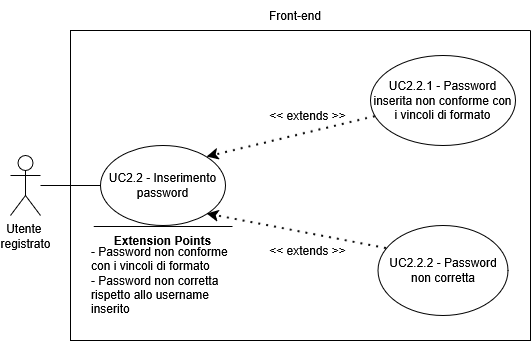

The diagram above was exported from draw.io. Its source (the exported page's mxGraphModel, read from the mxfile embedded in the PNG):
<mxGraphModel dx="1426" dy="759" grid="1" gridSize="10" guides="1" tooltips="1" connect="1" arrows="1" fold="1" page="1" pageScale="1" pageWidth="850" pageHeight="1100" math="0" shadow="0">
  <root>
    <mxCell id="0" />
    <mxCell id="1" parent="0" />
    <mxCell id="PvbxpucnfHMVoS1UX24b-1" parent="1" style="shape=umlActor;verticalLabelPosition=bottom;verticalAlign=top;html=1;outlineConnect=0;" value="&lt;div&gt;Utente&amp;nbsp;&lt;/div&gt;&lt;div&gt;registrato&lt;/div&gt;" vertex="1">
      <mxGeometry height="60" width="30" x="150" y="325" as="geometry" />
    </mxCell>
    <mxCell id="PvbxpucnfHMVoS1UX24b-2" parent="1" style="swimlane;startSize=0;" value="" vertex="1">
      <mxGeometry height="310" width="460" x="210" y="200" as="geometry">
        <mxRectangle height="40" width="50" x="270" y="110" as="alternateBounds" />
      </mxGeometry>
    </mxCell>
    <mxCell id="PvbxpucnfHMVoS1UX24b-3" parent="PvbxpucnfHMVoS1UX24b-2" style="ellipse;whiteSpace=wrap;html=1;" value="&lt;div&gt;UC2.2 - Inserimento password&lt;/div&gt;" vertex="1">
      <mxGeometry height="80" width="125" x="30" y="115" as="geometry" />
    </mxCell>
    <mxCell id="PvbxpucnfHMVoS1UX24b-4" parent="PvbxpucnfHMVoS1UX24b-2" style="ellipse;whiteSpace=wrap;html=1;" value="UC2.2.1 - Password inserita non conforme con i vincoli di formato" vertex="1">
      <mxGeometry height="90" width="145" x="300" y="25" as="geometry" />
    </mxCell>
    <mxCell id="PvbxpucnfHMVoS1UX24b-5" edge="1" parent="PvbxpucnfHMVoS1UX24b-2" source="PvbxpucnfHMVoS1UX24b-4" style="endArrow=classic;dashed=1;html=1;dashPattern=1 3;strokeWidth=2;rounded=0;entryX=1;entryY=0;entryDx=0;entryDy=0;strokeColor=default;curved=0;endFill=1;endSize=6;" target="PvbxpucnfHMVoS1UX24b-3" value="">
      <mxGeometry height="50" relative="1" width="50" as="geometry">
        <mxPoint x="130" y="300" as="sourcePoint" />
        <mxPoint x="180" y="250" as="targetPoint" />
      </mxGeometry>
    </mxCell>
    <mxCell id="PvbxpucnfHMVoS1UX24b-6" parent="PvbxpucnfHMVoS1UX24b-2" style="text;html=1;whiteSpace=wrap;strokeColor=none;fillColor=none;align=center;verticalAlign=middle;rounded=0;" value="&lt;div&gt;&amp;lt;&amp;lt; extends &amp;gt;&amp;gt;&lt;/div&gt;" vertex="1">
      <mxGeometry height="30" width="95" x="190" y="70" as="geometry" />
    </mxCell>
    <mxCell id="PvbxpucnfHMVoS1UX24b-7" parent="PvbxpucnfHMVoS1UX24b-2" style="ellipse;whiteSpace=wrap;html=1;" value="UC2.2.2 - Password non corretta" vertex="1">
      <mxGeometry height="90" width="130" x="307.5" y="195" as="geometry" />
    </mxCell>
    <mxCell id="PvbxpucnfHMVoS1UX24b-8" edge="1" parent="PvbxpucnfHMVoS1UX24b-2" source="PvbxpucnfHMVoS1UX24b-7" style="endArrow=classic;dashed=1;html=1;dashPattern=1 3;strokeWidth=2;rounded=0;entryX=1;entryY=1;entryDx=0;entryDy=0;exitX=0.065;exitY=0.256;exitDx=0;exitDy=0;strokeColor=default;curved=0;endFill=1;endSize=6;exitPerimeter=0;" target="PvbxpucnfHMVoS1UX24b-3" value="">
      <mxGeometry height="50" relative="1" width="50" as="geometry">
        <mxPoint x="170" y="370" as="sourcePoint" />
        <mxPoint x="170" y="280" as="targetPoint" />
      </mxGeometry>
    </mxCell>
    <mxCell id="PvbxpucnfHMVoS1UX24b-9" parent="PvbxpucnfHMVoS1UX24b-2" style="text;html=1;whiteSpace=wrap;strokeColor=none;fillColor=none;align=center;verticalAlign=middle;rounded=0;" value="&amp;lt;&amp;lt; extends &amp;gt;&amp;gt;" vertex="1">
      <mxGeometry height="30" width="95" x="190" y="205" as="geometry" />
    </mxCell>
    <mxCell id="PvbxpucnfHMVoS1UX24b-10" edge="1" parent="PvbxpucnfHMVoS1UX24b-2" style="endArrow=none;html=1;rounded=0;" value="">
      <mxGeometry height="50" relative="1" width="50" as="geometry">
        <mxPoint x="162" y="196" as="sourcePoint" />
        <mxPoint x="23.25" y="196" as="targetPoint" />
      </mxGeometry>
    </mxCell>
    <mxCell id="PvbxpucnfHMVoS1UX24b-11" parent="PvbxpucnfHMVoS1UX24b-2" style="text;html=1;whiteSpace=wrap;strokeColor=none;fillColor=none;align=center;verticalAlign=middle;rounded=0;strokeWidth=5;" value="&lt;b&gt;Extension Points&lt;/b&gt;" vertex="1">
      <mxGeometry height="30" width="115" x="35" y="195" as="geometry" />
    </mxCell>
    <mxCell id="PvbxpucnfHMVoS1UX24b-12" parent="PvbxpucnfHMVoS1UX24b-2" style="text;html=1;whiteSpace=wrap;strokeColor=none;fillColor=none;align=left;verticalAlign=middle;rounded=0;" value="&lt;div align=&quot;left&quot;&gt;- Password non conforme con i vincoli di formato&lt;/div&gt;&lt;div align=&quot;left&quot;&gt;- Password non corretta rispetto allo username inserito&lt;/div&gt;" vertex="1">
      <mxGeometry height="90" width="147" x="19" y="205" as="geometry" />
    </mxCell>
    <mxCell id="PvbxpucnfHMVoS1UX24b-13" edge="1" parent="1" source="PvbxpucnfHMVoS1UX24b-1" style="endArrow=none;html=1;rounded=0;entryX=0;entryY=0.5;entryDx=0;entryDy=0;" target="PvbxpucnfHMVoS1UX24b-3" value="">
      <mxGeometry height="50" relative="1" width="50" as="geometry">
        <mxPoint x="250" y="490" as="sourcePoint" />
        <mxPoint x="300" y="440" as="targetPoint" />
      </mxGeometry>
    </mxCell>
    <mxCell id="PvbxpucnfHMVoS1UX24b-14" parent="1" style="text;html=1;whiteSpace=wrap;strokeColor=none;fillColor=none;align=center;verticalAlign=middle;rounded=0;" value="Front-end" vertex="1">
      <mxGeometry height="30" width="60" x="405" y="170" as="geometry" />
    </mxCell>
  </root>
</mxGraphModel>